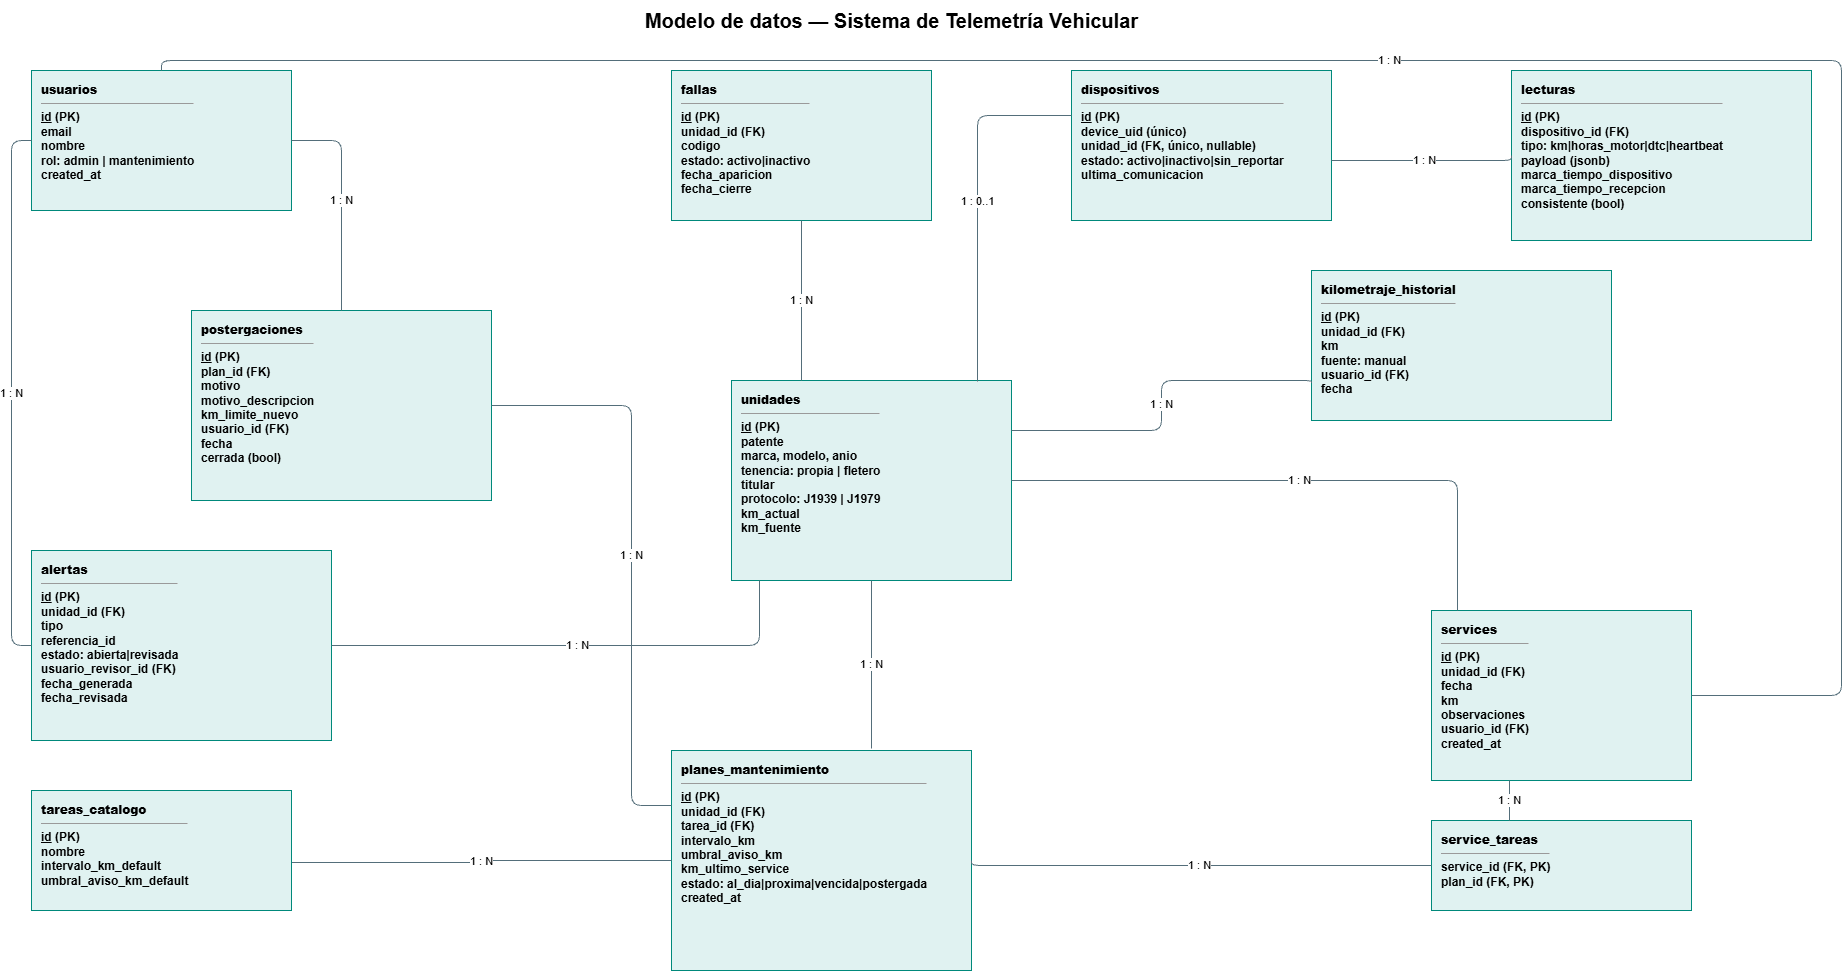

The diagram above was exported from draw.io. Its source (the exported page's mxGraphModel, read from the mxfile embedded in the PNG):
<mxGraphModel dx="2327" dy="1103" grid="1" gridSize="10" guides="1" tooltips="1" connect="1" arrows="1" fold="1" page="1" pageScale="1" pageWidth="1900" pageHeight="1500" math="0" shadow="0">
  <root>
    <mxCell id="0" />
    <mxCell id="1" parent="0" />
    <mxCell id="t" parent="1" style="text;html=1;align=center;verticalAlign=middle;fontSize=20;fontStyle=1;" value="Modelo de datos — Sistema de Telemetría Vehicular" vertex="1">
      <mxGeometry height="40" width="900" x="450" y="10" as="geometry" />
    </mxCell>
    <mxCell id="usu" parent="1" style="rounded=0;whiteSpace=wrap;html=1;fillColor=#E0F2F1;strokeColor=#00897B;fontSize=12;verticalAlign=top;align=left;spacingLeft=8;spacingTop=6;fontStyle=1;" value="&lt;b&gt;usuarios&lt;/b&gt;&lt;hr size=&quot;1&quot;&gt;&lt;u&gt;id&lt;/u&gt; (PK)&lt;br&gt;email&lt;br&gt;nombre&lt;br&gt;rol: admin | mantenimiento&lt;br&gt;created_at" vertex="1">
      <mxGeometry height="140" width="260" x="40" y="80" as="geometry" />
    </mxCell>
    <mxCell id="uni" parent="1" style="rounded=0;whiteSpace=wrap;html=1;fillColor=#E0F2F1;strokeColor=#00897B;fontSize=12;verticalAlign=top;align=left;spacingLeft=8;spacingTop=6;fontStyle=1;" value="&lt;b&gt;unidades&lt;/b&gt;&lt;hr size=&quot;1&quot;&gt;&lt;u&gt;id&lt;/u&gt; (PK)&lt;br&gt;patente&lt;br&gt;marca, modelo, anio&lt;br&gt;tenencia: propia | fletero&lt;br&gt;titular&lt;br&gt;protocolo: J1939 | J1979&lt;br&gt;km_actual&lt;br&gt;km_fuente" vertex="1">
      <mxGeometry height="200" width="280" x="740" y="390" as="geometry" />
    </mxCell>
    <mxCell id="dis" parent="1" style="rounded=0;whiteSpace=wrap;html=1;fillColor=#E0F2F1;strokeColor=#00897B;fontSize=12;verticalAlign=top;align=left;spacingLeft=8;spacingTop=6;fontStyle=1;" value="&lt;b&gt;dispositivos&lt;/b&gt;&lt;hr size=&quot;1&quot;&gt;&lt;u&gt;id&lt;/u&gt; (PK)&lt;br&gt;device_uid (único)&lt;br&gt;unidad_id (FK, único, nullable)&lt;br&gt;estado: activo|inactivo|sin_reportar&lt;br&gt;ultima_comunicacion" vertex="1">
      <mxGeometry height="150" width="260" x="1080" y="80" as="geometry" />
    </mxCell>
    <mxCell id="lec" parent="1" style="rounded=0;whiteSpace=wrap;html=1;fillColor=#E0F2F1;strokeColor=#00897B;fontSize=12;verticalAlign=top;align=left;spacingLeft=8;spacingTop=6;fontStyle=1;" value="&lt;b&gt;lecturas&lt;/b&gt;&lt;hr size=&quot;1&quot;&gt;&lt;u&gt;id&lt;/u&gt; (PK)&lt;br&gt;dispositivo_id (FK)&lt;br&gt;tipo: km|horas_motor|dtc|heartbeat&lt;br&gt;payload (jsonb)&lt;br&gt;marca_tiempo_dispositivo&lt;br&gt;marca_tiempo_recepcion&lt;br&gt;consistente (bool)" vertex="1">
      <mxGeometry height="170" width="300" x="1520" y="80" as="geometry" />
    </mxCell>
    <mxCell id="pm" parent="1" style="rounded=0;whiteSpace=wrap;html=1;fillColor=#E0F2F1;strokeColor=#00897B;fontSize=12;verticalAlign=top;align=left;spacingLeft=8;spacingTop=6;fontStyle=1;" value="&lt;b&gt;planes_mantenimiento&lt;/b&gt;&lt;hr size=&quot;1&quot;&gt;&lt;u&gt;id&lt;/u&gt; (PK)&lt;br&gt;unidad_id (FK)&lt;br&gt;tarea_id (FK)&lt;br&gt;intervalo_km&lt;br&gt;umbral_aviso_km&lt;br&gt;km_ultimo_service&lt;br&gt;estado: al_dia|proxima|vencida|postergada&lt;br&gt;created_at" vertex="1">
      <mxGeometry height="220" width="300" x="680" y="760" as="geometry" />
    </mxCell>
    <mxCell id="srv" parent="1" style="rounded=0;whiteSpace=wrap;html=1;fillColor=#E0F2F1;strokeColor=#00897B;fontSize=12;verticalAlign=top;align=left;spacingLeft=8;spacingTop=6;fontStyle=1;" value="&lt;b&gt;services&lt;/b&gt;&lt;hr size=&quot;1&quot;&gt;&lt;u&gt;id&lt;/u&gt; (PK)&lt;br&gt;unidad_id (FK)&lt;br&gt;fecha&lt;br&gt;km&lt;br&gt;observaciones&lt;br&gt;usuario_id (FK)&lt;br&gt;created_at" vertex="1">
      <mxGeometry height="170" width="260" x="1440" y="620" as="geometry" />
    </mxCell>
    <mxCell id="st" parent="1" style="rounded=0;whiteSpace=wrap;html=1;fillColor=#E0F2F1;strokeColor=#00897B;fontSize=12;verticalAlign=top;align=left;spacingLeft=8;spacingTop=6;fontStyle=1;" value="&lt;b&gt;service_tareas&lt;/b&gt;&lt;hr size=&quot;1&quot;&gt;service_id (FK, PK)&lt;br&gt;plan_id (FK, PK)" vertex="1">
      <mxGeometry height="90" width="260" x="1440" y="830" as="geometry" />
    </mxCell>
    <mxCell id="pos" parent="1" style="rounded=0;whiteSpace=wrap;html=1;fillColor=#E0F2F1;strokeColor=#00897B;fontSize=12;verticalAlign=top;align=left;spacingLeft=8;spacingTop=6;fontStyle=1;" value="&lt;b&gt;postergaciones&lt;/b&gt;&lt;hr size=&quot;1&quot;&gt;&lt;u&gt;id&lt;/u&gt; (PK)&lt;br&gt;plan_id (FK)&lt;br&gt;motivo&lt;br&gt;motivo_descripcion&lt;br&gt;km_limite_nuevo&lt;br&gt;usuario_id (FK)&lt;br&gt;fecha&lt;br&gt;cerrada (bool)" vertex="1">
      <mxGeometry height="190" width="300" x="200" y="320" as="geometry" />
    </mxCell>
    <mxCell id="fal" parent="1" style="rounded=0;whiteSpace=wrap;html=1;fillColor=#E0F2F1;strokeColor=#00897B;fontSize=12;verticalAlign=top;align=left;spacingLeft=8;spacingTop=6;fontStyle=1;" value="&lt;b&gt;fallas&lt;/b&gt;&lt;hr size=&quot;1&quot;&gt;&lt;u&gt;id&lt;/u&gt; (PK)&lt;br&gt;unidad_id (FK)&lt;br&gt;codigo&lt;br&gt;estado: activo|inactivo&lt;br&gt;fecha_aparicion&lt;br&gt;fecha_cierre" vertex="1">
      <mxGeometry height="150" width="260" x="680" y="80" as="geometry" />
    </mxCell>
    <mxCell id="ale" parent="1" style="rounded=0;whiteSpace=wrap;html=1;fillColor=#E0F2F1;strokeColor=#00897B;fontSize=12;verticalAlign=top;align=left;spacingLeft=8;spacingTop=6;fontStyle=1;" value="&lt;b&gt;alertas&lt;/b&gt;&lt;hr size=&quot;1&quot;&gt;&lt;u&gt;id&lt;/u&gt; (PK)&lt;br&gt;unidad_id (FK)&lt;br&gt;tipo&lt;br&gt;referencia_id&lt;br&gt;estado: abierta|revisada&lt;br&gt;usuario_revisor_id (FK)&lt;br&gt;fecha_generada&lt;br&gt;fecha_revisada" vertex="1">
      <mxGeometry height="190" width="300" x="40" y="560" as="geometry" />
    </mxCell>
    <mxCell id="kh" parent="1" style="rounded=0;whiteSpace=wrap;html=1;fillColor=#E0F2F1;strokeColor=#00897B;fontSize=12;verticalAlign=top;align=left;spacingLeft=8;spacingTop=6;fontStyle=1;" value="&lt;b&gt;kilometraje_historial&lt;/b&gt;&lt;hr size=&quot;1&quot;&gt;&lt;u&gt;id&lt;/u&gt; (PK)&lt;br&gt;unidad_id (FK)&lt;br&gt;km&lt;br&gt;fuente: manual&lt;br&gt;usuario_id (FK)&lt;br&gt;fecha" vertex="1">
      <mxGeometry height="150" width="300" x="1320" y="280" as="geometry" />
    </mxCell>
    <mxCell id="e3" edge="1" parent="1" source="uni" style="edgeStyle=orthogonalEdgeStyle;rounded=1;html=1;endArrow=none;startArrow=none;fontSize=11;labelBackgroundColor=#FFFFFF;strokeColor=#546E7A;exitX=0.879;exitY=0.005;exitDx=0;exitDy=0;entryX=0;entryY=0.3;entryDx=0;entryDy=0;exitPerimeter=0;" target="dis" value="1 : 0..1">
      <mxGeometry relative="1" as="geometry">
        <Array as="points">
          <mxPoint x="986.1" y="125" />
        </Array>
      </mxGeometry>
    </mxCell>
    <mxCell id="e4" edge="1" parent="1" source="dis" style="edgeStyle=orthogonalEdgeStyle;rounded=1;html=1;endArrow=none;startArrow=none;fontSize=11;labelBackgroundColor=#FFFFFF;strokeColor=#546E7A;exitX=1;exitY=0.6;exitDx=0;exitDy=0;entryX=0;entryY=0.5;entryDx=0;entryDy=0;" target="lec" value="1 : N">
      <mxGeometry relative="1" as="geometry">
        <Array as="points">
          <mxPoint x="1520" y="170" />
        </Array>
      </mxGeometry>
    </mxCell>
    <mxCell id="e5" edge="1" parent="1" source="uni" style="edgeStyle=orthogonalEdgeStyle;rounded=1;html=1;endArrow=none;startArrow=none;fontSize=11;labelBackgroundColor=#FFFFFF;strokeColor=#546E7A;exitX=0.5;exitY=1;exitDx=0;exitDy=0;" value="1 : N">
      <mxGeometry relative="1" as="geometry">
        <mxPoint x="880" y="758.02" as="targetPoint" />
      </mxGeometry>
    </mxCell>
    <mxCell id="e6" edge="1" parent="1" source="tc" style="edgeStyle=orthogonalEdgeStyle;rounded=1;html=1;endArrow=none;startArrow=none;fontSize=11;labelBackgroundColor=#FFFFFF;strokeColor=#546E7A;exitX=1;exitY=0.6;exitDx=0;exitDy=0;entryX=0;entryY=0.5;entryDx=0;entryDy=0;" target="pm" value="1 : N">
      <mxGeometry relative="1" as="geometry" />
    </mxCell>
    <mxCell id="e7" edge="1" parent="1" source="uni" style="edgeStyle=orthogonalEdgeStyle;rounded=1;html=1;endArrow=none;startArrow=none;fontSize=11;labelBackgroundColor=#FFFFFF;strokeColor=#546E7A;exitX=1;exitY=0.5;exitDx=0;exitDy=0;entryX=0.1;entryY=0;entryDx=0;entryDy=0;" target="srv" value="1 : N">
      <mxGeometry relative="1" as="geometry">
        <Array as="points">
          <mxPoint x="1466" y="490" />
        </Array>
      </mxGeometry>
    </mxCell>
    <mxCell id="e8" edge="1" parent="1" source="uni" style="edgeStyle=orthogonalEdgeStyle;rounded=1;html=1;endArrow=none;startArrow=none;fontSize=11;labelBackgroundColor=#FFFFFF;strokeColor=#546E7A;exitX=0.25;exitY=0;exitDx=0;exitDy=0;entryX=0.5;entryY=1;entryDx=0;entryDy=0;" target="fal" value="1 : N">
      <mxGeometry relative="1" as="geometry" />
    </mxCell>
    <mxCell id="e9" edge="1" parent="1" source="uni" style="edgeStyle=orthogonalEdgeStyle;rounded=1;html=1;endArrow=none;startArrow=none;fontSize=11;labelBackgroundColor=#FFFFFF;strokeColor=#546E7A;exitX=0.1;exitY=1;exitDx=0;exitDy=0;entryX=1;entryY=0.5;entryDx=0;entryDy=0;" target="ale" value="1 : N">
      <mxGeometry relative="1" as="geometry">
        <Array as="points">
          <mxPoint x="768" y="655" />
        </Array>
      </mxGeometry>
    </mxCell>
    <mxCell id="e10" edge="1" parent="1" source="uni" style="edgeStyle=orthogonalEdgeStyle;rounded=1;html=1;endArrow=none;startArrow=none;fontSize=11;labelBackgroundColor=#FFFFFF;strokeColor=#546E7A;exitX=1;exitY=0.25;exitDx=0;exitDy=0;entryX=0;entryY=0.75;entryDx=0;entryDy=0;" target="kh" value="1 : N">
      <mxGeometry relative="1" as="geometry">
        <Array as="points">
          <mxPoint x="1170" y="440" />
          <mxPoint x="1170" y="390" />
          <mxPoint x="1320" y="390" />
        </Array>
      </mxGeometry>
    </mxCell>
    <mxCell id="e11" edge="1" parent="1" source="pm" style="edgeStyle=orthogonalEdgeStyle;rounded=1;html=1;endArrow=none;startArrow=none;fontSize=11;labelBackgroundColor=#FFFFFF;strokeColor=#546E7A;exitX=0;exitY=0.25;exitDx=0;exitDy=0;entryX=1;entryY=0.5;entryDx=0;entryDy=0;" target="pos" value="1 : N">
      <mxGeometry relative="1" as="geometry">
        <Array as="points">
          <mxPoint x="640" y="815" />
          <mxPoint x="640" y="415" />
        </Array>
      </mxGeometry>
    </mxCell>
    <mxCell id="e12" edge="1" parent="1" source="srv" style="edgeStyle=orthogonalEdgeStyle;rounded=1;html=1;endArrow=none;startArrow=none;fontSize=11;labelBackgroundColor=#FFFFFF;strokeColor=#546E7A;exitX=0.3;exitY=1;exitDx=0;exitDy=0;entryX=0.3;entryY=0;entryDx=0;entryDy=0;" target="st" value="1 : N">
      <mxGeometry relative="1" as="geometry" />
    </mxCell>
    <mxCell id="e13" edge="1" parent="1" source="pm" style="edgeStyle=orthogonalEdgeStyle;rounded=1;html=1;endArrow=none;startArrow=none;fontSize=11;labelBackgroundColor=#FFFFFF;strokeColor=#546E7A;exitX=1;exitY=0.5;exitDx=0;exitDy=0;entryX=0;entryY=0.5;entryDx=0;entryDy=0;" target="st" value="1 : N">
      <mxGeometry relative="1" as="geometry">
        <Array as="points">
          <mxPoint x="980" y="875" />
        </Array>
      </mxGeometry>
    </mxCell>
    <mxCell id="e14" edge="1" parent="1" source="usu" style="edgeStyle=orthogonalEdgeStyle;rounded=1;html=1;endArrow=none;startArrow=none;fontSize=11;labelBackgroundColor=#FFFFFF;strokeColor=#546E7A;exitX=0.5;exitY=0;exitDx=0;exitDy=0;entryX=1;entryY=0.5;entryDx=0;entryDy=0;" target="srv" value="1 : N">
      <mxGeometry relative="1" as="geometry">
        <Array as="points">
          <mxPoint x="170" y="70" />
          <mxPoint x="1850" y="70" />
          <mxPoint x="1850" y="705" />
        </Array>
      </mxGeometry>
    </mxCell>
    <mxCell id="e15" edge="1" parent="1" source="usu" style="edgeStyle=orthogonalEdgeStyle;rounded=1;html=1;endArrow=none;startArrow=none;fontSize=11;labelBackgroundColor=#FFFFFF;strokeColor=#546E7A;exitX=1;exitY=0.5;exitDx=0;exitDy=0;entryX=0.5;entryY=0;entryDx=0;entryDy=0;" target="pos" value="1 : N">
      <mxGeometry relative="1" as="geometry">
        <Array as="points">
          <mxPoint x="350" y="150" />
        </Array>
      </mxGeometry>
    </mxCell>
    <mxCell id="e16" edge="1" parent="1" source="usu" style="edgeStyle=orthogonalEdgeStyle;rounded=1;html=1;endArrow=none;startArrow=none;fontSize=11;labelBackgroundColor=#FFFFFF;strokeColor=#546E7A;exitX=0;exitY=0.5;exitDx=0;exitDy=0;entryX=0;entryY=0.5;entryDx=0;entryDy=0;" target="ale" value="1 : N">
      <mxGeometry relative="1" as="geometry">
        <Array as="points">
          <mxPoint x="20" y="150" />
          <mxPoint x="20" y="655" />
        </Array>
      </mxGeometry>
    </mxCell>
    <mxCell id="tc" parent="1" style="rounded=0;whiteSpace=wrap;html=1;fillColor=#E0F2F1;strokeColor=#00897B;fontSize=12;verticalAlign=top;align=left;spacingLeft=8;spacingTop=6;fontStyle=1;" value="&lt;b&gt;tareas_catalogo&lt;/b&gt;&lt;hr size=&quot;1&quot;&gt;&lt;u&gt;id&lt;/u&gt; (PK)&lt;br&gt;nombre&lt;br&gt;intervalo_km_default&lt;br&gt;umbral_aviso_km_default" vertex="1">
      <mxGeometry height="120" width="260" x="40" y="800" as="geometry" />
    </mxCell>
  </root>
</mxGraphModel>